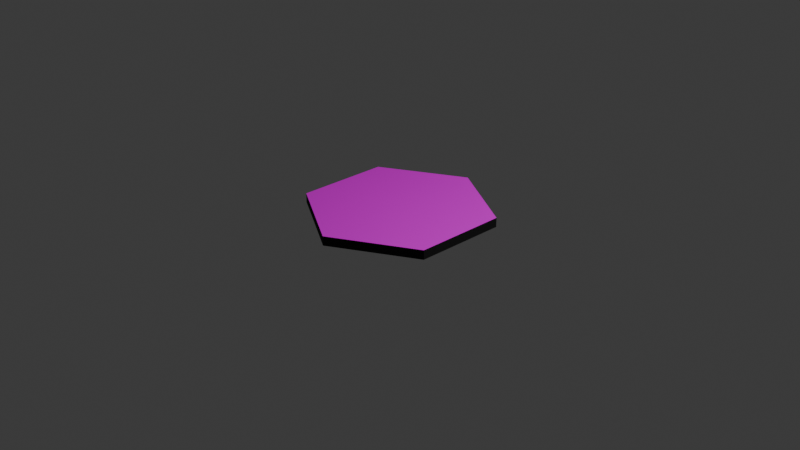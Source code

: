 # Source: hexes.blend  (saved by Blender 4.2.66; exported with 4.5.12 LTS)
import bpy
from mathutils import Matrix  # noqa: F401  (used for matrix-valued properties, if any)

bpy.ops.wm.read_factory_settings(use_empty=True)
scene = bpy.context.scene
scene.name = 'Scene'

# ---- collections
col_collection = bpy.data.collections.new('Collection'); scene.collection.children.link(col_collection)

# ---- images (referenced by path relative to the original .blend; pixels are not part of the script)
import os
ASSET_DIR = os.environ.get("B2B_ASSET_DIR", "")  # directory of the original .blend (textures are referenced by path, not embedded)
HERE = os.path.dirname(os.path.abspath(__file__))  # packed textures are extracted next to this script under _unpacked/

def load_image(name, relpath, width, height, colorspace="sRGB"):
    """Load a texture the original file referenced (path relative to the .blend, or extracted next to this script)."""
    p = next((c for c in (os.path.join(HERE, relpath), os.path.join(ASSET_DIR, relpath)) if relpath and os.path.exists(c)), "")
    if p:
        img = bpy.data.images.load(p, check_existing=True)
        img.name = name
    else:  # same state as the original file: an image datablock whose file is absent (Cycles renders it pink)
        img = bpy.data.images.new(name, width, height)
        img.source = "FILE"
        img.filepath = "//" + (relpath or name)
    img.colorspace_settings.name = colorspace
    return img
img_town004_png = load_image('Town004.png', 'Town004.png', 1024, 1024, 'sRGB')
img_town001_png = load_image('Town001.png', 'Town001.png', 1024, 1024, 'sRGB')
img_small_village_4_png = load_image('Small Village 4.png', 'Small Village 4.png', 1024, 1024, 'sRGB')

# ---- materials (node trees are filled in below, after node groups)
mat_town4 = bpy.data.materials.new('Town4')
mat_town4.use_transparent_shadow = False
mat_black_edges = bpy.data.materials.new('Black-Edges')
mat_town1 = bpy.data.materials.new('Town1')
mat_town1.preview_render_type = 'FLAT'
mat_town_small = bpy.data.materials.new('Town_small')
mat_town_small.use_transparent_shadow = False

# ---- material node trees
mat_town4.use_nodes = True; mat_town4.node_tree.nodes.clear()
_N = mat_town4.node_tree.nodes; _L = mat_town4.node_tree.links
n0 = _N.new('ShaderNodeBsdfPrincipled'); n0.name = 'Principled BSDF'; n0.location = (10, 300)
n0.inputs[2].default_value = 1.0
n1 = _N.new('ShaderNodeOutputMaterial'); n1.name = 'Material Output'; n1.location = (300, 300)
n2 = _N.new('ShaderNodeTexImage'); n2.name = 'Image Texture'; n2.location = (-280, 280)
n2.image = img_town004_png
_L.new(n0.outputs[0], n1.inputs[0])
_L.new(n2.outputs[0], n0.inputs[0])
n1.is_active_output = True
mat_black_edges.use_nodes = True; mat_black_edges.node_tree.nodes.clear()
_N = mat_black_edges.node_tree.nodes; _L = mat_black_edges.node_tree.links
n0 = _N.new('ShaderNodeBsdfPrincipled'); n0.name = 'Principled BSDF'; n0.location = (10, 300)
n0.inputs[0].default_value = (0.0, 0.0, 0.0, 1.0)
n0.inputs[2].default_value = 1.0
n1 = _N.new('ShaderNodeOutputMaterial'); n1.name = 'Material Output'; n1.location = (300, 300)
_L.new(n0.outputs[0], n1.inputs[0])
n1.is_active_output = True
mat_town1.use_nodes = True; mat_town1.node_tree.nodes.clear()
_N = mat_town1.node_tree.nodes; _L = mat_town1.node_tree.links
n0 = _N.new('ShaderNodeOutputMaterial'); n0.name = 'Material Output'; n0.location = (300, 300)
n1 = _N.new('ShaderNodeBsdfPrincipled'); n1.name = 'Principled BSDF'; n1.location = (10, 300)
n2 = _N.new('ShaderNodeTexImage'); n2.name = 'Image Texture'; n2.location = (-280, 280)
n2.image = img_town001_png
_L.new(n1.outputs[0], n0.inputs[0])
_L.new(n2.outputs[0], n1.inputs[0])
n0.is_active_output = True
mat_town_small.use_nodes = True; mat_town_small.node_tree.nodes.clear()
_N = mat_town_small.node_tree.nodes; _L = mat_town_small.node_tree.links
n0 = _N.new('ShaderNodeBsdfPrincipled'); n0.name = 'Principled BSDF'; n0.location = (10, 300)
n0.inputs[2].default_value = 0.0
n0.inputs[3].default_value = 1.0
n0.inputs[20].default_value = 1.0
n1 = _N.new('ShaderNodeOutputMaterial'); n1.name = 'Material Output'; n1.location = (300, 300)
n2 = _N.new('ShaderNodeTexImage'); n2.name = 'Image Texture'; n2.location = (-280, 280)
n2.image = img_small_village_4_png
n2.interpolation = 'Smart'
_L.new(n0.outputs[0], n1.inputs[0])
_L.new(n2.outputs[0], n0.inputs[0])
n1.is_active_output = True

# ---- world
world_world = bpy.data.worlds.new('World'); scene.world = world_world
world_world.use_nodes = True; world_world.node_tree.nodes.clear()
_N = world_world.node_tree.nodes; _L = world_world.node_tree.links
n0 = _N.new('ShaderNodeOutputWorld'); n0.name = 'World Output'; n0.location = (300, 300)
n1 = _N.new('ShaderNodeBackground'); n1.name = 'Background'; n1.location = (10, 300)
n1.inputs[0].default_value = (0.05088, 0.05088, 0.05088, 1.0)
_L.new(n1.outputs[0], n0.inputs[0])
n0.is_active_output = True
world_world.color = (0.05088, 0.05088, 0.05088)
world_world.use_sun_shadow = False
world_world.sun_shadow_jitter_overblur = 0.0

# ---- cameras
cam_camera = bpy.data.cameras.new('Camera')
cam_camera.clip_end = 100.0
cam_camera.ortho_scale = 7.314

# ---- lights
light_light = bpy.data.lights.new('Light', 'POINT')
light_light.transmission_factor = 0.0
light_light.energy = 1000.0
light_light.shadow_soft_size = 0.1
light_light.shadow_maximum_resolution = 0.006
light_light.use_absolute_resolution = True

# ---- meshes
me_cylinder_001 = bpy.data.meshes.new('Cylinder.001')
me_cylinder_001.from_pydata([(0.0, 1.0, -0.05), (0.0, 1.0, 0.05), (0.866, 0.5, -0.05), (0.866, 0.5, 0.05), (0.866, -0.5, -0.05), (0.866, -0.5, 0.05), (0.0, -1.0, -0.05), (0.0, -1.0, 0.05), (-0.866, -0.5, -0.05), (-0.866, -0.5, 0.05), (-0.866, 0.5, -0.05), (-0.866, 0.5, 0.05), (0.433, 0.75, 0.05), (0.866, 0.0, 0.05), (0.433, -0.75, 0.05), (0.0, -1.0, 0.0), (-0.433, -0.75, -0.05), (-0.433, -0.75, 0.05), (-0.866, -0.5, 0.0), (-0.866, 0.0, -0.05), (-0.866, 0.0, 0.05), (-0.866, 0.5, 0.0), (-0.433, 0.75, 0.05)], [], [(0, 1, 12, 3, 2), (2, 3, 13, 5, 4), (3, 12, 1, 22, 11, 20, 9, 17, 7, 14, 5, 13), (10, 21, 11, 22, 1, 0), (18, 9, 20, 11, 21, 10, 19, 8), (15, 7, 17, 9, 18, 8, 16, 6), (4, 5, 14, 7, 15, 6), (0, 2, 4, 6, 16, 8, 19, 10)])
me_cylinder_001.polygons.foreach_set('material_index', [1, 1, 3, 1, 1, 1, 1, 1])
_uv = me_cylinder_001.uv_layers.new(name='UVMap')
_uv.uv.foreach_set('vector', [1.0, 0.5, 1.0, 1.0, 0.9167, 1.0, 0.9905, 0.6776, 0.9905, 0.7976, 0.9905, 0.7976, 0.9905, 0.6776, 0.75, 1.0, 1.003, 1.0, 1.003, 0.5, 0.7504, 0.009179, 0.8719, 0.2586, 0.9914, 0.5041, 0.866, 0.7457, 0.7426, 0.9834, 0.5015, 0.9834, 0.2604, 0.9834, 0.137, 0.7456, 0.01158, 0.5041, 0.1311, 0.2586, 0.2526, 0.009178, 0.5015, 0.009178, 0.1667, -0.5271, 0.1667, -0.2771, 0.1667, -0.02709, 0.08333, -0.02709, -8.941e-08, -0.02709, -8.941e-08, -0.5271, 0.9081, 0.001001, 0.8192, 0.001001, 0.9081, 0.376, 0.7283, 0.376, 0.7283, 0.5615, 0.8172, 0.5615, 0.7283, 0.624, 0.9081, 0.624, 0.999, 0.06587, 0.999, 0.005375, 0.908, 0.1291, 0.908, 0.2521, 0.8192, 0.06844, 0.8192, 0.1289, 0.9906, 0.2314, 0.9906, 0.1084, 0.9911, 0.249, 0.9021, 0.249, 1.002, 0.04649, 0.7587, 0.0127, 0.9466, 0.001001, 0.9911, 0.001001, 0.2082, 0.999, 0.001001, 0.75, 0.2082, 0.501, 0.6227, 0.501, 0.999, 0.4395, 0.999, 0.499, 0.7263, 0.8745, 0.6227, 0.999])
me_cylinder_001.materials.append(mat_town4)
me_cylinder_001.materials.append(mat_black_edges)
me_cylinder_001.materials.append(mat_town1)
me_cylinder_001.materials.append(mat_town_small)
me_cylinder_001.update()

# ---- objects
ob_light = bpy.data.objects.new('Light', light_light)
ob_camera = bpy.data.objects.new('Camera', cam_camera)
ob_cylinder = bpy.data.objects.new('Cylinder', me_cylinder_001)

# ---- transforms, parenting, visibility, modifiers, constraints
ob_light.location = (4.076, 1.005, 5.904)
ob_light.rotation_euler = (0.6503, 0.05522, 1.866)
ob_light.lock_rotations_4d = False
ob_light.empty_display_type = 'ARROWS'
ob_light.color = (0.0, 0.0, 0.0, 0.0)
ob_light.lineart.crease_threshold = 0.0
ob_camera.location = (7.359, -6.926, 4.958)
ob_camera.rotation_euler = (1.109, 0.0, 0.8149)
ob_camera.lock_rotations_4d = False
ob_camera.empty_display_type = 'ARROWS'
ob_camera.color = (0.0, 0.0, 0.0, 0.0)
ob_camera.display_type = 'WIRE'
ob_camera.lineart.crease_threshold = 0.0
ob_cylinder.location = (0.0, 0.0, 0.1)

# ---- collection membership
col_collection.objects.link(ob_light)
col_collection.objects.link(ob_camera)
col_collection.objects.link(ob_cylinder)

# ---- scene / render settings (as saved in the file)
scene.camera = ob_camera
scene.frame_start = 1; scene.frame_end = 250; scene.frame_set(7)
scene.render.engine = 'BLENDER_EEVEE_NEXT'
scene.cycles.sampling_pattern = 'TABULATED_SOBOL'
scene.eevee.ray_tracing_options.trace_max_roughness = 0.0
bpy.context.view_layer.update()
